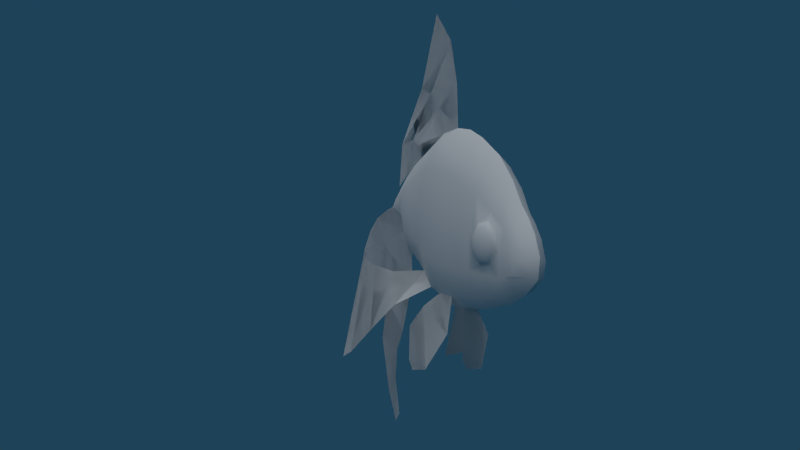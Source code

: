 # Source: Goldfish_Animation.blend  (saved by Blender 2.77.0; exported with 4.5.12 LTS)
import bpy
from mathutils import Matrix  # noqa: F401  (used for matrix-valued properties, if any)

bpy.ops.wm.read_factory_settings(use_empty=True)
scene = bpy.context.scene
scene.name = 'Scene'

# ---- collections
col_collection_1 = bpy.data.collections.new('Collection 1'); scene.collection.children.link(col_collection_1)

# ---- materials (node trees are filled in below, after node groups)
mat_goldfish = bpy.data.materials.new('Goldfish')
mat_goldfish.alpha_threshold = 0.0
mat_goldfish.use_transparent_shadow = False
mat_goldfish.preview_render_type = 'SHADERBALL'
mat_goldfish.roughness = 0.5
mat_goldfish.specular_intensity = 0.2556

# ---- material node trees

# ---- world
world_world = bpy.data.worlds.new('World'); scene.world = world_world
world_world.color = (0.01313, 0.05509, 0.0985)
world_world.use_sun_shadow = False
world_world.sun_shadow_jitter_overblur = 0.0
world_world.cycles.sampling_method = 'NONE'
world_world.cycles.sample_map_resolution = 256

# ---- cameras
cam_camera = bpy.data.cameras.new('Camera')
cam_camera.clip_end = 100.0
cam_camera.lens = 23.3
cam_camera.sensor_width = 32.0
cam_camera.sensor_height = 18.0
cam_camera.dof.focus_distance = 0.0
cam_camera.dof.aperture_fstop = 128.0

# ---- lights
light_hemi_001 = bpy.data.lights.new('Hemi.001', 'SPOT')
light_hemi_001.transmission_factor = 0.0
light_hemi_001.energy = 500.0
light_hemi_001.shadow_buffer_clip_start = 0.5
light_hemi_001.shadow_soft_size = 1.0
light_hemi_001.shadow_maximum_resolution = 0.006
light_hemi_001.use_absolute_resolution = True
light_hemi_001.cycles.use_multiple_importance_sampling = False
light_hemi = bpy.data.lights.new('Hemi', 'SUN')
light_hemi.transmission_factor = 0.0
light_hemi.angle = 1.571
light_hemi.energy = 1.0
light_hemi.shadow_buffer_clip_start = 0.5
light_hemi.shadow_soft_size = 1.0
light_hemi.shadow_cascade_max_distance = 1000.0
light_hemi.cycles.use_multiple_importance_sampling = False

# ---- meshes
me_circle = bpy.data.meshes.new('Circle')
me_circle.from_pydata([(0.0, -0.1445, 1.35), (0.2005, -0.1468, 1.178), (0.3628, -0.1131, 0.7079), (0.419, 0.01443, 0.07216), (0.3628, 0.1419, -0.5635), (0.2095, 0.2352, -1.029), (6.326e-08, 0.2694, -1.199), (5.777e-08, -0.5897, -1.291), (0.1913, -0.6209, -1.135), (0.3314, -0.7061, -0.7104), (0.3826, -0.8226, -0.1299), (0.3314, -0.939, 0.4507), (0.1913, -1.024, 0.8757), (6.771e-17, -1.055, 1.031), (2.059e-17, -1.603, 0.6975), (0.1591, -1.582, 0.5673), (0.2755, -1.523, 0.2116), (0.3182, -1.443, -0.2742), (0.2755, -1.363, -0.76), (0.1591, -1.304, -1.116), (4.804e-08, -1.283, -1.246), (4.124e-08, -1.722, -1.181), (0.1365, -1.738, -1.079), (0.2365, -1.784, -0.8), (0.2365, -1.91, -0.03704), (0.1365, -1.956, 0.2422), (-9.834e-18, -1.973, 0.3444), (-3.733e-17, -2.216, 0.02582), (0.1099, -2.203, -0.05111), (0.1903, -2.169, -0.2613), (0.2198, -2.121, -0.5484), (0.1903, -2.074, -0.8355), (0.1099, -2.039, -1.046), (3.319e-08, -2.027, -1.123), (0.1903, -2.425, -0.6145), (0.1099, -2.589, -0.6151), (-2.146e-17, -2.656, -0.5755), (3.319e-08, -2.63, -0.8178), (0.1099, -2.556, -0.7946), (0.1903, -2.385, -0.7756), (-2.477e-17, -2.536, -0.3277), (0.1903, -2.377, -0.4636), (0.1099, -2.49, -0.3819), (3.319e-08, -2.349, -1.007), (0.1099, -2.318, -0.9571), (0.2051, -2.273, -0.5814), (0.1903, -2.23, -0.8055), (-2.807e-17, -2.383, -0.1375), (0.1903, -2.273, -0.3624), (0.1099, -2.353, -0.2031), (0.3543, -1.78, -0.5314), (0.3236, -1.745, -0.6186), (0.2777, -1.718, -0.6757), (0.2583, -1.713, -0.6822), (0.2853, -1.558, -0.5423), (0.3039, -1.567, -0.5398), (0.3437, -1.63, -0.5146), (0.3652, -1.718, -0.4751), (0.3651, -1.818, -0.4274), (0.3697, -1.713, -0.3906), (0.352, -1.621, -0.3583), (0.3147, -1.557, -0.3356), (0.2964, -1.547, -0.3322), (0.2853, -1.687, -0.1749), (0.3039, -1.693, -0.1829), (0.3437, -1.725, -0.2414), (0.3652, -1.769, -0.3273), (0.3543, -1.853, -0.3224), (0.3236, -1.88, -0.2323), (0.2777, -1.895, -0.171), (0.2583, -1.895, -0.1627), (0.2313, -2.05, -0.3026), (0.2515, -2.046, -0.3069), (0.3036, -1.996, -0.3364), (0.3435, -1.916, -0.3787), (0.339, -1.92, -0.4632), (0.2953, -2.004, -0.4926), (0.2406, -2.057, -0.511), (0.2202, -2.061, -0.5127), (0.2313, -1.922, -0.6699), (0.2515, -1.921, -0.6638), (0.3036, -1.9, -0.6095), (0.3435, -1.864, -0.5265), (0.1303, 0.8226, -0.8013), (0.0, 0.8494, -0.9584), (0.0, 0.4488, 1.387), (0.1303, 0.4756, 1.23), (0.2709, 0.5489, 0.8004), (0.3224, 0.6491, 0.2141), (0.2709, 0.7492, -0.3722), (0.1083, 1.462, -0.5411), (0.2173, 1.479, -0.2043), (0.2571, 1.501, 0.2559), (0.2173, 1.523, 0.716), (0.1083, 1.539, 1.053), (0.0, 1.545, 1.176), (0.0, 1.456, -0.6644), (0.0, 1.807, -0.456), (0.1083, 1.83, -0.3606), (0.0, 2.147, 0.9677), (0.1083, 2.124, 0.8724), (0.1948, 2.062, 0.6118), (0.2265, 1.977, 0.2559), (0.1948, 1.892, -0.1001), (0.1056, 2.083, -0.2042), (0.05798, 1.929, -0.4888), (0.123, 2.244, 0.09909), (0.1056, 2.517, 0.3532), (0.05798, 2.982, 0.5583), (0.0, 3.386, 0.4361), (0.0, 2.714, 0.2248), (0.0, 2.371, 0.01722), (0.0, 2.182, -0.2597), (0.0, 1.943, -0.5868), (0.9438, 1.713, -0.6065), (1.023, 2.761, -2.511), (1.091, 1.69, -2.246), (0.9619, 1.407, -0.6584), (0.8601, 1.177, -0.7561), (0.9393, 1.023, -1.808), (0.6751, 0.5776, -1.356), (0.6131, 0.9489, -0.8409), (0.09155, 0.8226, -0.8013), (0.1708, 0.2352, -1.029), (0.0, 1.033, 3.588), (0.0, 1.718, 2.472), (0.0, 2.94, 0.8174), (0.0, 2.856, 1.66), (0.0, 2.122, 1.602), (0.0, 2.564, 0.9427), (0.0, 1.184, 2.247), (0.0, 0.2897, 2.853), (0.0, -0.03598, 2.077), (0.0, 0.7327, 1.871), (0.0, 2.272, 0.9928), (0.0, 1.846, 1.46), (0.0, 2.138, 0.9594), (0.0, 1.537, 1.168), (0.0, 0.4404, 1.378), (0.0, -0.1529, 1.342), (0.0, -0.6243, 1.229), (0.1958, -0.6094, 1.06), (0.3517, -0.548, 0.5984), (0.0, -0.1706, -1.284), (0.4071, -0.4222, -0.02891), (0.2004, -0.2043, -1.115), (0.3517, -0.2964, -0.6562), (0.0, 6.257, -2.0), (0.0, 6.373, -1.943), (0.0, 6.285, -1.407), (0.0, 5.895, -1.6), (0.0, 5.209, -1.305), (0.0, 5.909, -0.44), (0.0, 2.546, -3.678), (0.0, 2.327, -3.486), (0.0, 2.662, -2.9), (0.0, 3.074, -3.262), (0.0, 3.772, -2.302), (0.0, 2.645, -2.357), (0.0, 5.286, 0.04918), (0.0, 4.273, -1.084), (0.0, 3.64, -0.9309), (0.0, 2.31, -1.966), (0.0, 3.551, -1.468), (0.0, 3.13, -1.068), (0.0, 2.1, -1.555), (0.0, 3.319, -0.5501), (0.0, 3.883, -0.3225), (0.0, 4.685, 0.2897), (0.0, 3.853, 0.4099), (0.0, 3.291, 0.02823), (0.0, 2.868, -0.2294), (0.0, 1.839, -0.9737), (0.0, 2.409, -0.817), (0.0, 1.94, -0.5729), (0.0, 2.179, -0.2459), (0.0, 2.367, 0.03108), (0.0, 2.71, 0.2387), (0.0, 3.382, 0.45), (0.4428, 0.454, -2.175), (0.438, 0.2748, -2.302), (0.4504, 0.4505, -1.653), (0.4304, -0.3015, -2.187), (0.3243, 0.1941, -1.333), (0.3022, -0.7758, -1.637), (0.19, -0.5992, -1.25), (0.2017, -0.07527, -1.14), (0.2004, -0.2043, -1.115), (0.1913, -0.6209, -1.135), (0.1913, -0.6209, -1.135), (0.2004, -0.2043, -1.115), (0.2017, -0.07527, -1.14), (0.19, -0.5992, -1.25), (0.3022, -0.7758, -1.637), (0.3243, 0.1941, -1.333), (0.4304, -0.3015, -2.187), (0.4504, 0.4505, -1.653), (0.438, 0.2748, -2.302), (0.4428, 0.454, -2.175), (0.1708, 0.2352, -1.029), (0.09155, 0.8226, -0.8013), (0.6131, 0.9489, -0.8409), (0.6751, 0.5776, -1.356), (0.9393, 1.023, -1.808), (0.8601, 1.177, -0.7561), (0.9619, 1.407, -0.6584), (1.091, 1.69, -2.246), (1.023, 2.761, -2.511), (0.9438, 1.713, -0.6065), (0.0, 3.382, 0.45), (0.0, 2.71, 0.2387), (0.0, 2.367, 0.03108), (0.0, 2.179, -0.2459), (0.0, 1.94, -0.5729), (0.0, 2.409, -0.817), (0.0, 1.839, -0.9737), (0.0, 2.868, -0.2294), (0.0, 3.291, 0.02823), (0.0, 3.853, 0.4099), (0.0, 4.685, 0.2897), (0.0, 3.883, -0.3225), (0.0, 3.319, -0.5501), (0.0, 2.1, -1.555), (0.0, 3.13, -1.068), (0.0, 3.551, -1.468), (0.0, 2.31, -1.966), (0.0, 3.64, -0.9309), (0.0, 4.273, -1.084), (0.0, 5.286, 0.04918), (0.0, 2.645, -2.357), (0.0, 3.772, -2.302), (0.0, 3.074, -3.262), (0.0, 2.662, -2.9), (0.0, 2.327, -3.486), (0.0, 2.546, -3.678), (0.0, 5.909, -0.44), (0.0, 5.209, -1.305), (0.0, 5.895, -1.6), (0.0, 6.285, -1.407), (0.0, 6.373, -1.943), (0.0, 6.257, -2.0), (0.0, -0.1529, 1.342), (0.0, 0.4404, 1.378), (0.0, 1.537, 1.168), (0.0, 2.138, 0.9594), (0.0, 1.846, 1.46), (0.0, 2.272, 0.9928), (0.0, 0.7327, 1.871), (0.0, -0.03598, 2.077), (0.0, 0.2897, 2.853), (0.0, 1.184, 2.247), (0.0, 2.564, 0.9427), (0.0, 2.122, 1.602), (0.0, 2.856, 1.66), (0.0, 2.94, 0.8174), (0.0, 1.718, 2.472), (0.0, 1.033, 3.588)], [], [(12, 13, 14, 15), (12, 15, 16, 11), (11, 16, 17, 10), (10, 17, 18, 9), (8, 9, 18, 19), (8, 19, 20, 7), (19, 22, 21, 20), (19, 18, 23, 22), (15, 25, 24, 16), (15, 14, 26, 25), (25, 26, 27, 28), (25, 28, 29, 24), (22, 23, 31, 32), (22, 32, 33, 21), (35, 36, 37, 38), (34, 35, 38, 39), (41, 42, 35, 34), (40, 36, 35, 42), (33, 32, 44, 43), (43, 44, 38, 37), (30, 45, 46, 31), (45, 34, 39, 46), (31, 46, 44, 32), (46, 39, 38, 44), (29, 28, 49, 48), (48, 49, 42, 41), (27, 47, 49, 28), (47, 40, 42, 49), (30, 29, 48, 45), (45, 48, 41, 34), (52, 53, 54, 55), (51, 52, 55, 56), (50, 51, 56, 57), (58, 50, 57), (58, 57, 59), (57, 56, 60, 59), (56, 55, 61, 60), (55, 54, 62, 61), (61, 62, 63, 64), (60, 61, 64, 65), (59, 60, 65, 66), (58, 59, 66), (58, 66, 67), (66, 65, 68, 67), (65, 64, 69, 68), (64, 63, 70, 69), (69, 70, 71, 72), (68, 69, 72, 73), (67, 68, 73, 74), (58, 67, 74), (58, 74, 75), (74, 73, 76, 75), (73, 72, 77, 76), (72, 71, 78, 77), (77, 78, 79, 80), (76, 77, 80, 81), (75, 76, 81, 82), (58, 75, 82), (58, 82, 50), (82, 81, 51, 50), (81, 80, 52, 51), (80, 79, 53, 52), (70, 24, 29, 71), (71, 29, 30, 78), (78, 30, 31, 79), (79, 31, 23, 53), (53, 23, 18, 54), (54, 18, 17, 62), (62, 17, 16, 63), (63, 16, 24, 70), (6, 84, 83, 5), (0, 1, 86, 85), (2, 87, 86, 1), (3, 88, 87, 2), (4, 89, 88, 3), (4, 5, 83, 89), (89, 83, 90, 91), (89, 91, 92, 88), (88, 92, 93, 87), (87, 93, 94, 86), (85, 86, 94, 95), (84, 96, 90, 83), (96, 97, 98, 90), (95, 94, 100, 99), (93, 101, 100, 94), (92, 102, 101, 93), (91, 103, 102, 92), (91, 90, 98, 103), (103, 98, 105, 104), (103, 104, 106, 102), (102, 106, 107, 101), (101, 107, 108, 100), (99, 100, 108, 109), (97, 113, 105, 98), (107, 110, 109, 108), (106, 111, 110, 107), (104, 112, 111, 106), (104, 105, 113, 112), (117, 116, 115, 114), (118, 119, 116, 117), (121, 120, 119, 118), (122, 123, 120, 121), (131, 130, 125, 124), (130, 128, 127, 125), (128, 129, 126, 127), (135, 134, 129, 128), (133, 135, 128, 130), (132, 133, 130, 131), (139, 138, 133, 132), (138, 137, 135, 133), (137, 136, 134, 135), (6, 5, 145, 143), (143, 145, 8, 7), (4, 146, 145, 5), (146, 9, 8, 145), (4, 3, 144, 146), (146, 144, 10, 9), (3, 2, 142, 144), (144, 142, 11, 10), (2, 1, 141, 142), (142, 141, 12, 11), (0, 140, 141, 1), (140, 13, 12, 141), (150, 149, 148, 147), (151, 152, 149, 150), (160, 159, 152, 151), (155, 156, 153, 154), (158, 157, 156, 155), (162, 163, 157, 158), (167, 168, 159, 160), (166, 167, 160, 161), (164, 166, 161, 163), (165, 164, 163, 162), (172, 173, 164, 165), (173, 171, 166, 164), (171, 170, 167, 166), (170, 169, 168, 167), (177, 178, 169, 170), (176, 177, 170, 171), (175, 176, 171, 173), (174, 175, 173, 172), (181, 182, 180, 179), (183, 184, 182, 181), (186, 185, 184, 183), (187, 188, 185, 186), (190, 191, 192, 189), (191, 194, 193, 192), (194, 196, 195, 193), (196, 198, 197, 195), (200, 201, 202, 199), (201, 204, 203, 202), (204, 205, 206, 203), (205, 208, 207, 206), (213, 215, 214, 212), (212, 214, 216, 211), (211, 216, 217, 210), (210, 217, 218, 209), (217, 220, 219, 218), (216, 221, 220, 217), (214, 223, 221, 216), (215, 222, 223, 214), (222, 225, 224, 223), (223, 224, 226, 221), (221, 226, 227, 220), (220, 227, 228, 219), (225, 229, 230, 224), (229, 232, 231, 230), (232, 233, 234, 231), (227, 236, 235, 228), (236, 237, 238, 235), (237, 240, 239, 238), (243, 245, 246, 244), (242, 247, 245, 243), (241, 248, 247, 242), (248, 249, 250, 247), (247, 250, 252, 245), (245, 252, 251, 246), (252, 253, 254, 251), (250, 255, 253, 252), (249, 256, 255, 250)])
me_circle.polygons.foreach_set('use_smooth', [True] * 180)
_uv = me_circle.uv_layers.new(name='UVMap')
_uv.uv.foreach_set('vector', [0.1896, 0.6223, 0.1862, 0.6391, 0.1291, 0.6006, 0.1303, 0.5879, 0.1896, 0.6223, 0.1303, 0.5879, 0.1357, 0.5506, 0.1988, 0.5764, 0.1988, 0.5764, 0.1357, 0.5506, 0.1443, 0.4981, 0.2114, 0.5137, 0.2114, 0.5137, 0.1443, 0.4981, 0.153, 0.4456, 0.224, 0.451, 0.2332, 0.4051, 0.224, 0.451, 0.153, 0.4456, 0.1593, 0.4134, 0.2332, 0.4051, 0.1593, 0.4134, 0.1616, 0.3993, 0.2365, 0.3883, 0.1593, 0.4134, 0.1153, 0.4198, 0.1171, 0.4087, 0.1616, 0.3993, 0.1593, 0.4134, 0.153, 0.4456, 0.1104, 0.4413, 0.1153, 0.4198, 0.1303, 0.5879, 0.09022, 0.5524, 0.09391, 0.5237, 0.1357, 0.5506, 0.1303, 0.5879, 0.1291, 0.6006, 0.08917, 0.5625, 0.09022, 0.5524, 0.09022, 0.5524, 0.08917, 0.5625, 0.06293, 0.5281, 0.0639, 0.5202, 0.09022, 0.5524, 0.0639, 0.5202, 0.06598, 0.4995, 0.09391, 0.5237, 0.1153, 0.4198, 0.1104, 0.4413, 0.07619, 0.4375, 0.08025, 0.417, 0.1153, 0.4198, 0.08025, 0.417, 0.08171, 0.4093, 0.1171, 0.4087, 0.02071, 0.4613, 0.01334, 0.4656, 0.01777, 0.4394, 0.02542, 0.4419, 0.03824, 0.4614, 0.02071, 0.4613, 0.02542, 0.4419, 0.0426, 0.444, 0.0435, 0.4777, 0.03128, 0.4865, 0.02071, 0.4613, 0.03824, 0.4614, 0.02633, 0.4923, 0.01334, 0.4656, 0.02071, 0.4613, 0.03128, 0.4865, 0.08171, 0.4093, 0.08025, 0.417, 0.05058, 0.4261, 0.04736, 0.421, 0.04736, 0.421, 0.05058, 0.4261, 0.02542, 0.4419, 0.01777, 0.4394, 0.07108, 0.4685, 0.05466, 0.4649, 0.0594, 0.4407, 0.07619, 0.4375, 0.05466, 0.4649, 0.03824, 0.4614, 0.0426, 0.444, 0.0594, 0.4407, 0.07619, 0.4375, 0.0594, 0.4407, 0.05058, 0.4261, 0.08025, 0.417, 0.0594, 0.4407, 0.0426, 0.444, 0.02542, 0.4419, 0.05058, 0.4261, 0.06598, 0.4995, 0.0639, 0.5202, 0.04701, 0.5048, 0.05474, 0.4886, 0.05474, 0.4886, 0.04701, 0.5048, 0.03128, 0.4865, 0.0435, 0.4777, 0.06293, 0.5281, 0.04412, 0.5116, 0.04701, 0.5048, 0.0639, 0.5202, 0.04412, 0.5116, 0.02633, 0.4923, 0.03128, 0.4865, 0.04701, 0.5048, 0.07108, 0.4685, 0.06598, 0.4995, 0.05474, 0.4886, 0.05466, 0.4649, 0.05466, 0.4649, 0.05474, 0.4886, 0.0435, 0.4777, 0.03824, 0.4614, 0.1146, 0.4548, 0.1152, 0.454, 0.132, 0.4692, 0.1309, 0.4694, 0.1117, 0.4609, 0.1146, 0.4548, 0.1309, 0.4694, 0.1242, 0.4722, 0.108, 0.4703, 0.1117, 0.4609, 0.1242, 0.4722, 0.1147, 0.4764, 0.1038, 0.4816, 0.108, 0.4703, 0.1147, 0.4764, 0.1038, 0.4816, 0.1147, 0.4764, 0.1152, 0.4856, 0.1147, 0.4764, 0.1242, 0.4722, 0.1251, 0.489, 0.1152, 0.4856, 0.1242, 0.4722, 0.1309, 0.4694, 0.1321, 0.4915, 0.1251, 0.489, 0.1309, 0.4694, 0.132, 0.4692, 0.1331, 0.4919, 0.1321, 0.4915, 0.1321, 0.4915, 0.1331, 0.4919, 0.118, 0.5088, 0.1174, 0.508, 0.1251, 0.489, 0.1321, 0.4915, 0.1174, 0.508, 0.1139, 0.5017, 0.1152, 0.4856, 0.1251, 0.489, 0.1139, 0.5017, 0.1091, 0.4924, 0.1038, 0.4816, 0.1152, 0.4856, 0.1091, 0.4924, 0.1038, 0.4816, 0.1091, 0.4924, 0.1, 0.4929, 0.1091, 0.4924, 0.1139, 0.5017, 0.09711, 0.5026, 0.1, 0.4929, 0.1139, 0.5017, 0.1174, 0.508, 0.09552, 0.5093, 0.09711, 0.5026, 0.1174, 0.508, 0.118, 0.5088, 0.09551, 0.5102, 0.09552, 0.5093, 0.09552, 0.5093, 0.09551, 0.5102, 0.07875, 0.4951, 0.07923, 0.4946, 0.09711, 0.5026, 0.09552, 0.5093, 0.07923, 0.4946, 0.08464, 0.4914, 0.1, 0.4929, 0.09711, 0.5026, 0.08464, 0.4914, 0.09328, 0.4868, 0.1038, 0.4816, 0.1, 0.4929, 0.09328, 0.4868, 0.1038, 0.4816, 0.09328, 0.4868, 0.09281, 0.4777, 0.09328, 0.4868, 0.08464, 0.4914, 0.08377, 0.4745, 0.09281, 0.4777, 0.08464, 0.4914, 0.07923, 0.4946, 0.07809, 0.4725, 0.08377, 0.4745, 0.07923, 0.4946, 0.07875, 0.4951, 0.07757, 0.4724, 0.07809, 0.4725, 0.07809, 0.4725, 0.07757, 0.4724, 0.09267, 0.4554, 0.09276, 0.456, 0.08377, 0.4745, 0.07809, 0.4725, 0.09276, 0.456, 0.095, 0.4619, 0.09281, 0.4777, 0.08377, 0.4745, 0.095, 0.4619, 0.09889, 0.4709, 0.1038, 0.4816, 0.09281, 0.4777, 0.09889, 0.4709, 0.1038, 0.4816, 0.09889, 0.4709, 0.108, 0.4703, 0.09889, 0.4709, 0.095, 0.4619, 0.1117, 0.4609, 0.108, 0.4703, 0.095, 0.4619, 0.09276, 0.456, 0.1146, 0.4548, 0.1117, 0.4609, 0.09276, 0.456, 0.09267, 0.4554, 0.1152, 0.454, 0.1146, 0.4548, 0.09551, 0.5102, 0.09391, 0.5237, 0.06598, 0.4995, 0.07875, 0.4951, 0.07875, 0.4951, 0.06598, 0.4995, 0.07108, 0.4685, 0.07757, 0.4724, 0.07757, 0.4724, 0.07108, 0.4685, 0.07619, 0.4375, 0.09267, 0.4554, 0.09267, 0.4554, 0.07619, 0.4375, 0.1104, 0.4413, 0.1152, 0.454, 0.1152, 0.454, 0.1104, 0.4413, 0.153, 0.4456, 0.132, 0.4692, 0.132, 0.4692, 0.153, 0.4456, 0.1443, 0.4981, 0.1331, 0.4919, 0.1331, 0.4919, 0.1443, 0.4981, 0.1357, 0.5506, 0.118, 0.5088, 0.118, 0.5088, 0.1357, 0.5506, 0.09391, 0.5237, 0.09551, 0.5102, 0.3293, 0.3982, 0.392, 0.4242, 0.3891, 0.4412, 0.3256, 0.4166, 0.2846, 0.6715, 0.2844, 0.6545, 0.3516, 0.6606, 0.3487, 0.6775, 0.288, 0.6042, 0.3595, 0.6142, 0.3516, 0.6606, 0.2844, 0.6545, 0.3018, 0.5355, 0.3703, 0.5509, 0.3595, 0.6142, 0.288, 0.6042, 0.3156, 0.4669, 0.3812, 0.4875, 0.3703, 0.5509, 0.3018, 0.5355, 0.3156, 0.4669, 0.3256, 0.4166, 0.3891, 0.4412, 0.3812, 0.4875, 0.3812, 0.4875, 0.3891, 0.4412, 0.4572, 0.4816, 0.4599, 0.5057, 0.3812, 0.4875, 0.4599, 0.5057, 0.4623, 0.5554, 0.3703, 0.5509, 0.3703, 0.5509, 0.4623, 0.5554, 0.4648, 0.6051, 0.3595, 0.6142, 0.3595, 0.6142, 0.4648, 0.6051, 0.4665, 0.6415, 0.3516, 0.6606, 0.3487, 0.6775, 0.3516, 0.6606, 0.4665, 0.6415, 0.4672, 0.6548, 0.392, 0.4242, 0.4565, 0.4683, 0.4572, 0.4816, 0.3891, 0.4412, 0.4565, 0.4683, 0.4898, 0.4841, 0.4922, 0.4944, 0.4572, 0.4816, 0.4672, 0.6548, 0.4665, 0.6415, 0.5265, 0.6151, 0.5283, 0.6233, 0.4648, 0.6051, 0.5229, 0.5938, 0.5265, 0.6151, 0.4665, 0.6415, 0.4623, 0.5554, 0.5138, 0.5554, 0.5229, 0.5938, 0.4648, 0.6051, 0.4599, 0.5057, 0.5, 0.52, 0.5138, 0.5554, 0.4623, 0.5554, 0.4599, 0.5057, 0.4572, 0.4816, 0.4922, 0.4944, 0.5, 0.52, 0.5, 0.52, 0.4922, 0.4944, 0.506, 0.4815, 0.5234, 0.5085, 0.5, 0.52, 0.5234, 0.5085, 0.5426, 0.5394, 0.5138, 0.5554, 0.5138, 0.5554, 0.5426, 0.5394, 0.5775, 0.5664, 0.5229, 0.5938, 0.5229, 0.5938, 0.5775, 0.5664, 0.6305, 0.5798, 0.5265, 0.6151, 0.5283, 0.6233, 0.5265, 0.6151, 0.6305, 0.5798, 0.6631, 0.5724, 0.4898, 0.4841, 0.5101, 0.4644, 0.506, 0.4815, 0.4922, 0.4944, 0.5775, 0.5664, 0.5933, 0.552, 0.6631, 0.5724, 0.6305, 0.5798, 0.5426, 0.5394, 0.5563, 0.5296, 0.5933, 0.552, 0.5775, 0.5664, 0.5234, 0.5085, 0.5359, 0.4997, 0.5563, 0.5296, 0.5426, 0.5394, 0.5234, 0.5085, 0.506, 0.4815, 0.5101, 0.4644, 0.5359, 0.4997, 0.4104, 0.2534, 0.4405, 0.07773, 0.5562, 0.04914, 0.443, 0.2549, 0.3836, 0.2413, 0.3684, 0.1251, 0.4405, 0.07773, 0.4104, 0.2534, 0.36, 0.2311, 0.3204, 0.1739, 0.3684, 0.1251, 0.3836, 0.2413, 0.3468, 0.234, 0.2834, 0.2092, 0.3204, 0.1739, 0.36, 0.2311, 0.3315, 0.8695, 0.4281, 0.804, 0.4858, 0.8284, 0.4118, 0.9489, 0.4281, 0.804, 0.5294, 0.7344, 0.6088, 0.7407, 0.4858, 0.8284, 0.5294, 0.7344, 0.5772, 0.6632, 0.6178, 0.6496, 0.6088, 0.7407, 0.4996, 0.7191, 0.546, 0.669, 0.5772, 0.6632, 0.5294, 0.7344, 0.3794, 0.7634, 0.4996, 0.7191, 0.5294, 0.7344, 0.4281, 0.804, 0.2963, 0.7856, 0.3794, 0.7634, 0.4281, 0.804, 0.3315, 0.8695, 0.2847, 0.7125, 0.3504, 0.7145, 0.3794, 0.7634, 0.2963, 0.7856, 0.3504, 0.7145, 0.4709, 0.6957, 0.4996, 0.7191, 0.3794, 0.7634, 0.4709, 0.6957, 0.5348, 0.6701, 0.546, 0.669, 0.4996, 0.7191, 0.3293, 0.3982, 0.3256, 0.4166, 0.2782, 0.4073, 0.2818, 0.3891, 0.2818, 0.3891, 0.2782, 0.4073, 0.2332, 0.4051, 0.2365, 0.3883, 0.3156, 0.4669, 0.2682, 0.4569, 0.2782, 0.4073, 0.3256, 0.4166, 0.2682, 0.4569, 0.224, 0.451, 0.2332, 0.4051, 0.2782, 0.4073, 0.3156, 0.4669, 0.3018, 0.5355, 0.2546, 0.5246, 0.2682, 0.4569, 0.2682, 0.4569, 0.2546, 0.5246, 0.2114, 0.5137, 0.224, 0.451, 0.3018, 0.5355, 0.288, 0.6042, 0.241, 0.5924, 0.2546, 0.5246, 0.2546, 0.5246, 0.241, 0.5924, 0.1988, 0.5764, 0.2114, 0.5137, 0.288, 0.6042, 0.2844, 0.6545, 0.2344, 0.6422, 0.241, 0.5924, 0.241, 0.5924, 0.2344, 0.6422, 0.1896, 0.6223, 0.1988, 0.5764, 0.2846, 0.6715, 0.2328, 0.6605, 0.2344, 0.6422, 0.2844, 0.6545, 0.2328, 0.6605, 0.1862, 0.6391, 0.1896, 0.6223, 0.2344, 0.6422, 0.937, 0.3293, 0.9792, 0.3501, 0.9886, 0.2923, 0.9761, 0.2861, 0.8628, 0.3612, 0.9385, 0.4546, 0.9792, 0.3501, 0.937, 0.3293, 0.7618, 0.385, 0.8712, 0.5075, 0.9385, 0.4546, 0.8628, 0.3612, 0.5817, 0.1919, 0.6262, 0.1538, 0.5753, 0.1048, 0.5516, 0.1256, 0.5859, 0.2475, 0.7076, 0.2535, 0.6262, 0.1538, 0.5817, 0.1919, 0.5498, 0.2898, 0.6838, 0.3435, 0.7076, 0.2535, 0.5859, 0.2475, 0.7196, 0.4673, 0.8063, 0.5334, 0.8712, 0.5075, 0.7618, 0.385, 0.6588, 0.4427, 0.7196, 0.4673, 0.7618, 0.385, 0.6934, 0.4016, 0.6384, 0.3868, 0.6588, 0.4427, 0.6934, 0.4016, 0.6838, 0.3435, 0.5271, 0.3342, 0.6384, 0.3868, 0.6838, 0.3435, 0.5498, 0.2898, 0.4989, 0.397, 0.5604, 0.4139, 0.6384, 0.3868, 0.5271, 0.3342, 0.5604, 0.4139, 0.6101, 0.4774, 0.6588, 0.4427, 0.6384, 0.3868, 0.6101, 0.4774, 0.6557, 0.5052, 0.7196, 0.4673, 0.6588, 0.4427, 0.6557, 0.5052, 0.7164, 0.5464, 0.8063, 0.5334, 0.7196, 0.4673, 0.593, 0.5279, 0.6655, 0.5507, 0.7164, 0.5464, 0.6557, 0.5052, 0.556, 0.5055, 0.593, 0.5279, 0.6557, 0.5052, 0.6101, 0.4774, 0.5355, 0.4756, 0.556, 0.5055, 0.6101, 0.4774, 0.5604, 0.4139, 0.5097, 0.4403, 0.5355, 0.4756, 0.5604, 0.4139, 0.4989, 0.397, 0.2043, 0.2704, 0.1173, 0.2101, 0.1853, 0.2002, 0.2047, 0.2139, 0.1766, 0.305, 0.0661, 0.256, 0.1173, 0.2101, 0.2043, 0.2704, 0.1475, 0.3258, 0.09093, 0.3139, 0.0661, 0.256, 0.1766, 0.305, 0.1336, 0.3284, 0.08858, 0.3262, 0.09093, 0.3139, 0.1475, 0.3258, 0.1336, 0.3284, 0.1475, 0.3258, 0.09093, 0.3139, 0.08858, 0.3262, 0.1475, 0.3258, 0.1766, 0.305, 0.0661, 0.256, 0.09093, 0.3139, 0.1766, 0.305, 0.2043, 0.2704, 0.1173, 0.2101, 0.0661, 0.256, 0.2043, 0.2704, 0.2047, 0.2139, 0.1853, 0.2002, 0.1173, 0.2101, 0.3468, 0.234, 0.36, 0.2311, 0.3204, 0.1739, 0.2834, 0.2092, 0.36, 0.2311, 0.3836, 0.2413, 0.3684, 0.1251, 0.3204, 0.1739, 0.3836, 0.2413, 0.4104, 0.2534, 0.4405, 0.07773, 0.3684, 0.1251, 0.4104, 0.2534, 0.443, 0.2549, 0.5562, 0.04914, 0.4405, 0.07773, 0.5097, 0.4403, 0.4989, 0.397, 0.5604, 0.4139, 0.5355, 0.4756, 0.5355, 0.4756, 0.5604, 0.4139, 0.6101, 0.4774, 0.556, 0.5055, 0.556, 0.5055, 0.6101, 0.4774, 0.6557, 0.5052, 0.593, 0.5279, 0.593, 0.5279, 0.6557, 0.5052, 0.7164, 0.5464, 0.6655, 0.5507, 0.6557, 0.5052, 0.7196, 0.4673, 0.8063, 0.5334, 0.7164, 0.5464, 0.6101, 0.4774, 0.6588, 0.4427, 0.7196, 0.4673, 0.6557, 0.5052, 0.5604, 0.4139, 0.6384, 0.3868, 0.6588, 0.4427, 0.6101, 0.4774, 0.4989, 0.397, 0.5271, 0.3342, 0.6384, 0.3868, 0.5604, 0.4139, 0.5271, 0.3342, 0.5498, 0.2898, 0.6838, 0.3435, 0.6384, 0.3868, 0.6384, 0.3868, 0.6838, 0.3435, 0.6934, 0.4016, 0.6588, 0.4427, 0.6588, 0.4427, 0.6934, 0.4016, 0.7618, 0.385, 0.7196, 0.4673, 0.7196, 0.4673, 0.7618, 0.385, 0.8712, 0.5075, 0.8063, 0.5334, 0.5498, 0.2898, 0.5859, 0.2475, 0.7076, 0.2535, 0.6838, 0.3435, 0.5859, 0.2475, 0.5817, 0.1919, 0.6262, 0.1538, 0.7076, 0.2535, 0.5817, 0.1919, 0.5516, 0.1256, 0.5753, 0.1048, 0.6262, 0.1538, 0.7618, 0.385, 0.8628, 0.3612, 0.9385, 0.4546, 0.8712, 0.5075, 0.8628, 0.3612, 0.937, 0.3293, 0.9792, 0.3501, 0.9385, 0.4546, 0.937, 0.3293, 0.9761, 0.2861, 0.9886, 0.2923, 0.9792, 0.3501, 0.4709, 0.6957, 0.4996, 0.7191, 0.546, 0.669, 0.5348, 0.6701, 0.3504, 0.7145, 0.3794, 0.7634, 0.4996, 0.7191, 0.4709, 0.6957, 0.2847, 0.7125, 0.2963, 0.7856, 0.3794, 0.7634, 0.3504, 0.7145, 0.2963, 0.7856, 0.3315, 0.8695, 0.4281, 0.804, 0.3794, 0.7634, 0.3794, 0.7634, 0.4281, 0.804, 0.5294, 0.7344, 0.4996, 0.7191, 0.4996, 0.7191, 0.5294, 0.7344, 0.5772, 0.6632, 0.546, 0.669, 0.5294, 0.7344, 0.6088, 0.7407, 0.6178, 0.6496, 0.5772, 0.6632, 0.4281, 0.804, 0.4858, 0.8284, 0.6088, 0.7407, 0.5294, 0.7344, 0.3315, 0.8695, 0.4118, 0.9489, 0.4858, 0.8284, 0.4281, 0.804])
me_circle.materials.append(mat_goldfish)
me_circle.use_remesh_preserve_volume = False
me_circle.use_remesh_preserve_attributes = False
me_circle.use_mirror_vertex_groups = False
me_circle.update()

# ---- objects
ob_camera = bpy.data.objects.new('Camera', cam_camera)
ob_hemi_001 = bpy.data.objects.new('Hemi.001', light_hemi_001)
ob_hemi = bpy.data.objects.new('Hemi', light_hemi)
ob_circle = bpy.data.objects.new('Circle', me_circle)

# ---- transforms, parenting, visibility, modifiers, constraints
ob_camera.location = (0.7614, -9.426, -3.055)
ob_camera.rotation_euler = (-4.328, 0.1183, -12.33)
ob_camera.scale = (1.0, 1.0, 1.0)
ob_camera.lineart.crease_threshold = 0.0
ob_hemi_001.location = (0.05369, -14.33, 11.9)
ob_hemi_001.rotation_euler = (0.8056, -0.0, 0.0)
ob_hemi_001.lineart.crease_threshold = 0.0
ob_hemi.location = (0.05369, -14.33, 11.9)
ob_hemi.rotation_euler = (0.8056, -0.0, 0.0)
ob_hemi.lineart.crease_threshold = 0.0
ob_circle.location = (0.0, -1.27, 0.2165)
ob_circle.rotation_euler = (-24.78, 0.06222, 6.8)
ob_circle.lineart.crease_threshold = 0.0
_m = ob_circle.modifiers.new('Mirror', 'MIRROR')
_m.use_clip = True
_m.use_mirror_merge = False

# ---- collection membership
col_collection_1.objects.link(ob_camera)
col_collection_1.objects.link(ob_hemi_001)
col_collection_1.objects.link(ob_hemi)
col_collection_1.objects.link(ob_circle)

# ---- scene / render settings (as saved in the file)
scene.camera = ob_camera
scene.frame_start = 1; scene.frame_end = 50; scene.frame_set(28)
scene.render.engine = 'BLENDER_EEVEE_NEXT'
scene.render.image_settings.color_mode = 'RGB'
scene.render.image_settings.compression = 90
scene.render.resolution_x = 1280
scene.render.resolution_y = 720
scene.render.dither_intensity = 0.0
scene.render.bake_margin = 2
scene.render.bake_bias = 0.0
scene.cycles.use_denoising = False
scene.cycles.samples = 10
scene.cycles.sampling_pattern = 'TABULATED_SOBOL'
scene.cycles.light_sampling_threshold = 0.0
scene.cycles.use_adaptive_sampling = False
scene.cycles.use_light_tree = False
scene.cycles.blur_glossy = 0.0
scene.cycles.volume_bounces = 1
scene.cycles.pixel_filter_type = 'GAUSSIAN'
scene.cycles.sample_clamp_indirect = 0.0
scene.view_settings.view_transform = 'Standard'
bpy.context.view_layer.update()
